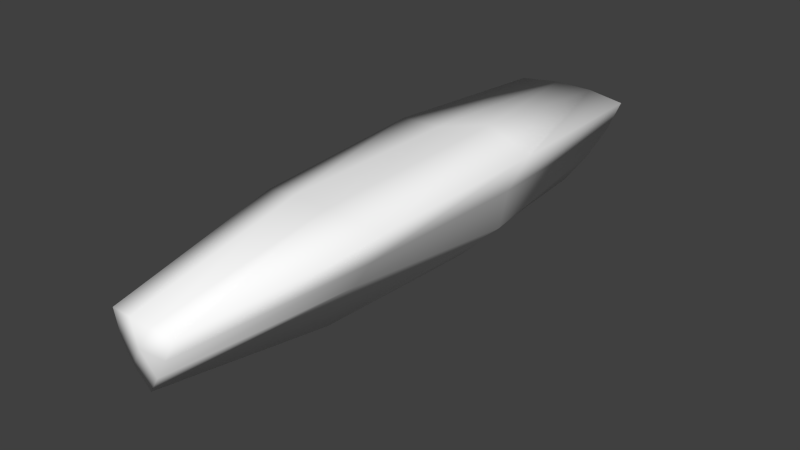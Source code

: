 # Source: spider3.blend  (saved by Blender 2.77.0; exported with 4.5.12 LTS)
import bpy
from mathutils import Matrix  # noqa: F401  (used for matrix-valued properties, if any)

bpy.ops.wm.read_factory_settings(use_empty=True)
scene = bpy.context.scene
scene.name = 'Scene'

# ---- collections
col_collection_1 = bpy.data.collections.new('Collection 1'); scene.collection.children.link(col_collection_1)

# ---- materials (node trees are filled in below, after node groups)
mat_colobotmesh_mat_1 = bpy.data.materials.new('ColobotMesh_mat_1')
mat_colobotmesh_mat_1.alpha_threshold = 0.0
mat_colobotmesh_mat_1.use_transparent_shadow = False
mat_colobotmesh_mat_1.diffuse_color = (1.0, 1.0, 1.0, 1.0)
mat_colobotmesh_mat_1.specular_color = (0.0, 0.0, 0.0)
mat_colobotmesh_mat_1.roughness = 0.5

# ---- material node trees

# ---- world
world_world = bpy.data.worlds.new('World'); scene.world = world_world
world_world.color = (0.05088, 0.05088, 0.05088)
world_world.use_sun_shadow = False
world_world.sun_shadow_jitter_overblur = 0.0
world_world.cycles.sampling_method = 'NONE'
world_world.cycles.sample_map_resolution = 256

# ---- meshes
me_colobotmesh = bpy.data.meshes.new('ColobotMesh_')
me_colobotmesh.from_pydata([(0.006425, -0.2222, -2.002), (0.006425, -0.1189, -0.00313), (-0.1145, 0.09058, -0.00313), (-0.204, 0.1422, -2.002), (0.1274, 0.09058, -0.00313), (0.2169, 0.1422, -2.002), (-0.03969, -0.05243, 0.006255), (-0.08001, 0.0174, 0.006255), (-0.2206, 0.1518, -0.6699), (-0.2505, 0.1691, -1.336), (0.2335, 0.1518, -0.6699), (0.2633, 0.1691, -1.336), (0.006425, -0.2414, -0.6699), (0.006425, -0.2759, -1.336), (-0.03389, 0.09728, 0.006256), (0.04674, 0.09728, 0.006256), (-0.07445, -0.1069, -2.018), (-0.1446, 0.01456, -2.018), (0.1231, -0.05811, -0.6663), (0.1933, 0.02894, -1.333), (-0.06372, 0.1546, -2.018), (0.07657, 0.1546, -2.018), (0.09286, 0.0174, 0.006256), (0.05254, -0.05243, 0.006256), (0.01637, 0.1612, -0.6663), (-0.09409, 0.1785, -1.333), (0.1574, 0.01456, -2.018), (0.0873, -0.1069, -2.018), (-0.1202, -0.04088, -0.6663), (-0.0799, -0.1452, -1.333), (-0.06303, -0.1523, -0.6627), (-0.1998, -0.01365, -1.374), (-0.1087, 0.1674, -0.6627), (0.07977, 0.2166, -1.374), (0.191, 0.0471, -0.6627), (0.1393, -0.1407, -1.374), (0.003523, 0.02243, 0.01617), (0.001061, 0.02385, -2.035)], [], [(1, 6, 12), (2, 8, 28), (2, 14, 8), (4, 10, 24), (4, 22, 10), (1, 12, 18), (1, 23, 6), (5, 26, 21), (13, 29, 0), (12, 30, 13), (13, 30, 29), (30, 28, 29), (12, 6, 30), (6, 7, 30), (30, 7, 28), (7, 2, 28), (29, 16, 0), (28, 31, 29), (29, 31, 16), (31, 17, 16), (28, 8, 31), (8, 9, 31), (31, 9, 17), (9, 3, 17), (9, 25, 3), (8, 32, 9), (9, 32, 25), (32, 24, 25), (8, 14, 32), (14, 15, 32), (32, 15, 24), (15, 4, 24), (25, 20, 3), (24, 33, 25), (25, 33, 20), (33, 21, 20), (24, 10, 33), (10, 11, 33), (33, 11, 21), (11, 5, 21), (11, 19, 5), (10, 34, 11), (11, 34, 19), (34, 18, 19), (10, 22, 34), (22, 23, 34), (34, 23, 18), (23, 1, 18), (19, 26, 5), (18, 35, 19), (19, 35, 26), (35, 27, 26), (18, 12, 35), (12, 13, 35), (35, 13, 27), (13, 0, 27), (7, 14, 2), (6, 36, 7), (7, 36, 14), (36, 15, 14), (6, 23, 36), (23, 22, 36), (36, 22, 15), (22, 4, 15), (20, 17, 3), (21, 37, 20), (20, 37, 17), (37, 16, 17), (21, 26, 37), (26, 27, 37), (37, 27, 16), (27, 0, 16)])
me_colobotmesh.polygons.foreach_set('use_smooth', [True] * 72)
_uv = me_colobotmesh.uv_layers.new(name='UV_1')
_uv.uv.foreach_set('vector', [0.8418, 0.998, 0.8366, 0.998, 0.8418, 0.916, 0.8261, 0.998, 0.8222, 0.916, 0.8313, 0.916, 0.8203, 0.998, 0.8255, 0.998, 0.8183, 0.916, 0.836, 0.998, 0.8379, 0.916, 0.8288, 0.916, 0.8302, 0.998, 0.8249, 0.998, 0.834, 0.916, 0.8145, 0.998, 0.8145, 0.916, 0.8236, 0.916, 0.7656, 0.9395, 0.7702, 0.9486, 0.7611, 0.9486, 0.7803, 0.9668, 0.7803, 0.9577, 0.7712, 0.9668, 0.8418, 0.834, 0.8366, 0.834, 0.8418, 0.752, 0.8418, 0.916, 0.8366, 0.916, 0.8418, 0.834, 0.8418, 0.834, 0.8366, 0.916, 0.8366, 0.834, 0.8366, 0.916, 0.8313, 0.916, 0.8366, 0.834, 0.8418, 0.916, 0.8366, 0.998, 0.8366, 0.916, 0.8366, 0.998, 0.8313, 0.998, 0.8366, 0.916, 0.8366, 0.916, 0.8313, 0.998, 0.8313, 0.916, 0.8313, 0.998, 0.8261, 0.998, 0.8313, 0.916, 0.8366, 0.834, 0.8327, 0.752, 0.8418, 0.752, 0.8313, 0.916, 0.8274, 0.834, 0.8366, 0.834, 0.8366, 0.834, 0.8274, 0.834, 0.8327, 0.752, 0.8274, 0.834, 0.8236, 0.752, 0.8327, 0.752, 0.8313, 0.916, 0.8222, 0.916, 0.8274, 0.834, 0.8222, 0.916, 0.8183, 0.834, 0.8274, 0.834, 0.8274, 0.834, 0.8183, 0.834, 0.8236, 0.752, 0.8183, 0.834, 0.8145, 0.752, 0.8236, 0.752, 0.8164, 0.834, 0.8216, 0.834, 0.8145, 0.752, 0.8183, 0.916, 0.8236, 0.916, 0.8164, 0.834, 0.8164, 0.834, 0.8236, 0.916, 0.8216, 0.834, 0.8236, 0.916, 0.8288, 0.916, 0.8216, 0.834, 0.8183, 0.916, 0.8255, 0.998, 0.8236, 0.916, 0.8255, 0.998, 0.8307, 0.998, 0.8236, 0.916, 0.8236, 0.916, 0.8307, 0.998, 0.8288, 0.916, 0.8307, 0.998, 0.836, 0.998, 0.8288, 0.916, 0.8216, 0.834, 0.8236, 0.752, 0.8145, 0.752, 0.8288, 0.916, 0.8307, 0.834, 0.8216, 0.834, 0.8216, 0.834, 0.8307, 0.834, 0.8236, 0.752, 0.8307, 0.834, 0.8327, 0.752, 0.8236, 0.752, 0.8288, 0.916, 0.8379, 0.916, 0.8307, 0.834, 0.8379, 0.916, 0.8399, 0.834, 0.8307, 0.834, 0.8307, 0.834, 0.8399, 0.834, 0.8327, 0.752, 0.8399, 0.834, 0.8418, 0.752, 0.8327, 0.752, 0.8379, 0.834, 0.8327, 0.834, 0.8418, 0.752, 0.834, 0.916, 0.8288, 0.916, 0.8379, 0.834, 0.8379, 0.834, 0.8288, 0.916, 0.8327, 0.834, 0.8288, 0.916, 0.8236, 0.916, 0.8327, 0.834, 0.834, 0.916, 0.8249, 0.998, 0.8288, 0.916, 0.8249, 0.998, 0.8197, 0.998, 0.8288, 0.916, 0.8288, 0.916, 0.8197, 0.998, 0.8236, 0.916, 0.8197, 0.998, 0.8145, 0.998, 0.8236, 0.916, 0.8327, 0.834, 0.8327, 0.752, 0.8418, 0.752, 0.8236, 0.916, 0.8236, 0.834, 0.8327, 0.834, 0.8327, 0.834, 0.8236, 0.834, 0.8327, 0.752, 0.8236, 0.834, 0.8236, 0.752, 0.8327, 0.752, 0.8236, 0.916, 0.8145, 0.916, 0.8236, 0.834, 0.8145, 0.916, 0.8145, 0.834, 0.8236, 0.834, 0.8236, 0.834, 0.8145, 0.834, 0.8236, 0.752, 0.8145, 0.834, 0.8145, 0.752, 0.8236, 0.752, 0.7565, 0.9577, 0.7611, 0.9668, 0.752, 0.9668, 0.7611, 0.9486, 0.7656, 0.9577, 0.7565, 0.9577, 0.7565, 0.9577, 0.7656, 0.9577, 0.7611, 0.9668, 0.7656, 0.9577, 0.7702, 0.9668, 0.7611, 0.9668, 0.7611, 0.9486, 0.7702, 0.9486, 0.7656, 0.9577, 0.7702, 0.9486, 0.7747, 0.9577, 0.7656, 0.9577, 0.7656, 0.9577, 0.7747, 0.9577, 0.7702, 0.9668, 0.7747, 0.9577, 0.7793, 0.9668, 0.7702, 0.9668, 0.762, 0.9668, 0.762, 0.9577, 0.7529, 0.9668, 0.7712, 0.9668, 0.7712, 0.9577, 0.762, 0.9668, 0.762, 0.9668, 0.7712, 0.9577, 0.762, 0.9577, 0.7712, 0.9577, 0.7712, 0.9486, 0.762, 0.9577, 0.7712, 0.9668, 0.7803, 0.9577, 0.7712, 0.9577, 0.7803, 0.9577, 0.7803, 0.9486, 0.7712, 0.9577, 0.7712, 0.9577, 0.7803, 0.9486, 0.7712, 0.9486, 0.7803, 0.9486, 0.7803, 0.9395, 0.7712, 0.9486])
me_colobotmesh.materials.append(mat_colobotmesh_mat_1)
me_colobotmesh.use_remesh_preserve_volume = False
me_colobotmesh.use_remesh_preserve_attributes = False
me_colobotmesh.use_mirror_vertex_groups = False
me_colobotmesh.update()

# ---- objects
ob_colobotmesh_1 = bpy.data.objects.new('ColobotMesh_1', me_colobotmesh)

# ---- transforms, parenting, visibility, modifiers, constraints
ob_colobotmesh_1.location = (0.0, 0.0, 0.0)
ob_colobotmesh_1.rotation_euler = (1.571, 0.0, 0.0)
ob_colobotmesh_1.lineart.crease_threshold = 0.0

# ---- collection membership
col_collection_1.objects.link(ob_colobotmesh_1)

# ---- scene / render settings (as saved in the file)
scene.frame_start = 1; scene.frame_end = 250; scene.frame_set(1)
scene.render.engine = 'BLENDER_EEVEE_NEXT'
scene.render.resolution_percentage = 50
scene.render.dither_intensity = 0.0
scene.cycles.use_denoising = False
scene.cycles.samples = 10
scene.cycles.sampling_pattern = 'TABULATED_SOBOL'
scene.cycles.light_sampling_threshold = 0.0
scene.cycles.use_adaptive_sampling = False
scene.cycles.use_light_tree = False
scene.cycles.blur_glossy = 0.0
scene.cycles.volume_bounces = 1
scene.cycles.pixel_filter_type = 'GAUSSIAN'
scene.cycles.sample_clamp_indirect = 0.0
scene.view_settings.view_transform = 'Standard'
bpy.context.view_layer.update()

# ---- added for rendering (the .blend has no active camera and no usable light): camera, sun
cam_auto = bpy.data.cameras.new('AutoCamera')
cam_auto.lens = 50.0
cam_auto.sensor_width = 36.0
cam_auto.clip_end = 1000.0
ob_auto_camera = bpy.data.objects.new('AutoCamera', cam_auto)
scene.collection.objects.link(ob_auto_camera)
ob_auto_camera.location = (2.01529, -1.40117, 1.57744)
ob_auto_camera.rotation_euler = (1.09748, -7.21219e-08, 0.694738)
scene.camera = ob_auto_camera
light_auto_sun = bpy.data.lights.new('AutoSun', 'SUN')
light_auto_sun.energy = 3.0
light_auto_sun.angle = 0.0523599
ob_auto_sun = bpy.data.objects.new('AutoSun', light_auto_sun)
scene.collection.objects.link(ob_auto_sun)
ob_auto_sun.rotation_euler = (0.872665, 0.174533, 0.523599)
bpy.context.view_layer.update()
